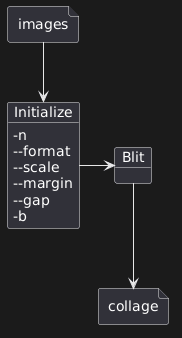

The diagram above was rendered by PlantUML. Its source (embedded in the PNG):
@startuml
file images {
}

object Initialize {
-n
--format
--scale
--margin
--gap
-b
}
object Blit {
}

file collage {
}

images --> Initialize
Initialize -> Blit
Blit --> collage
@enduml